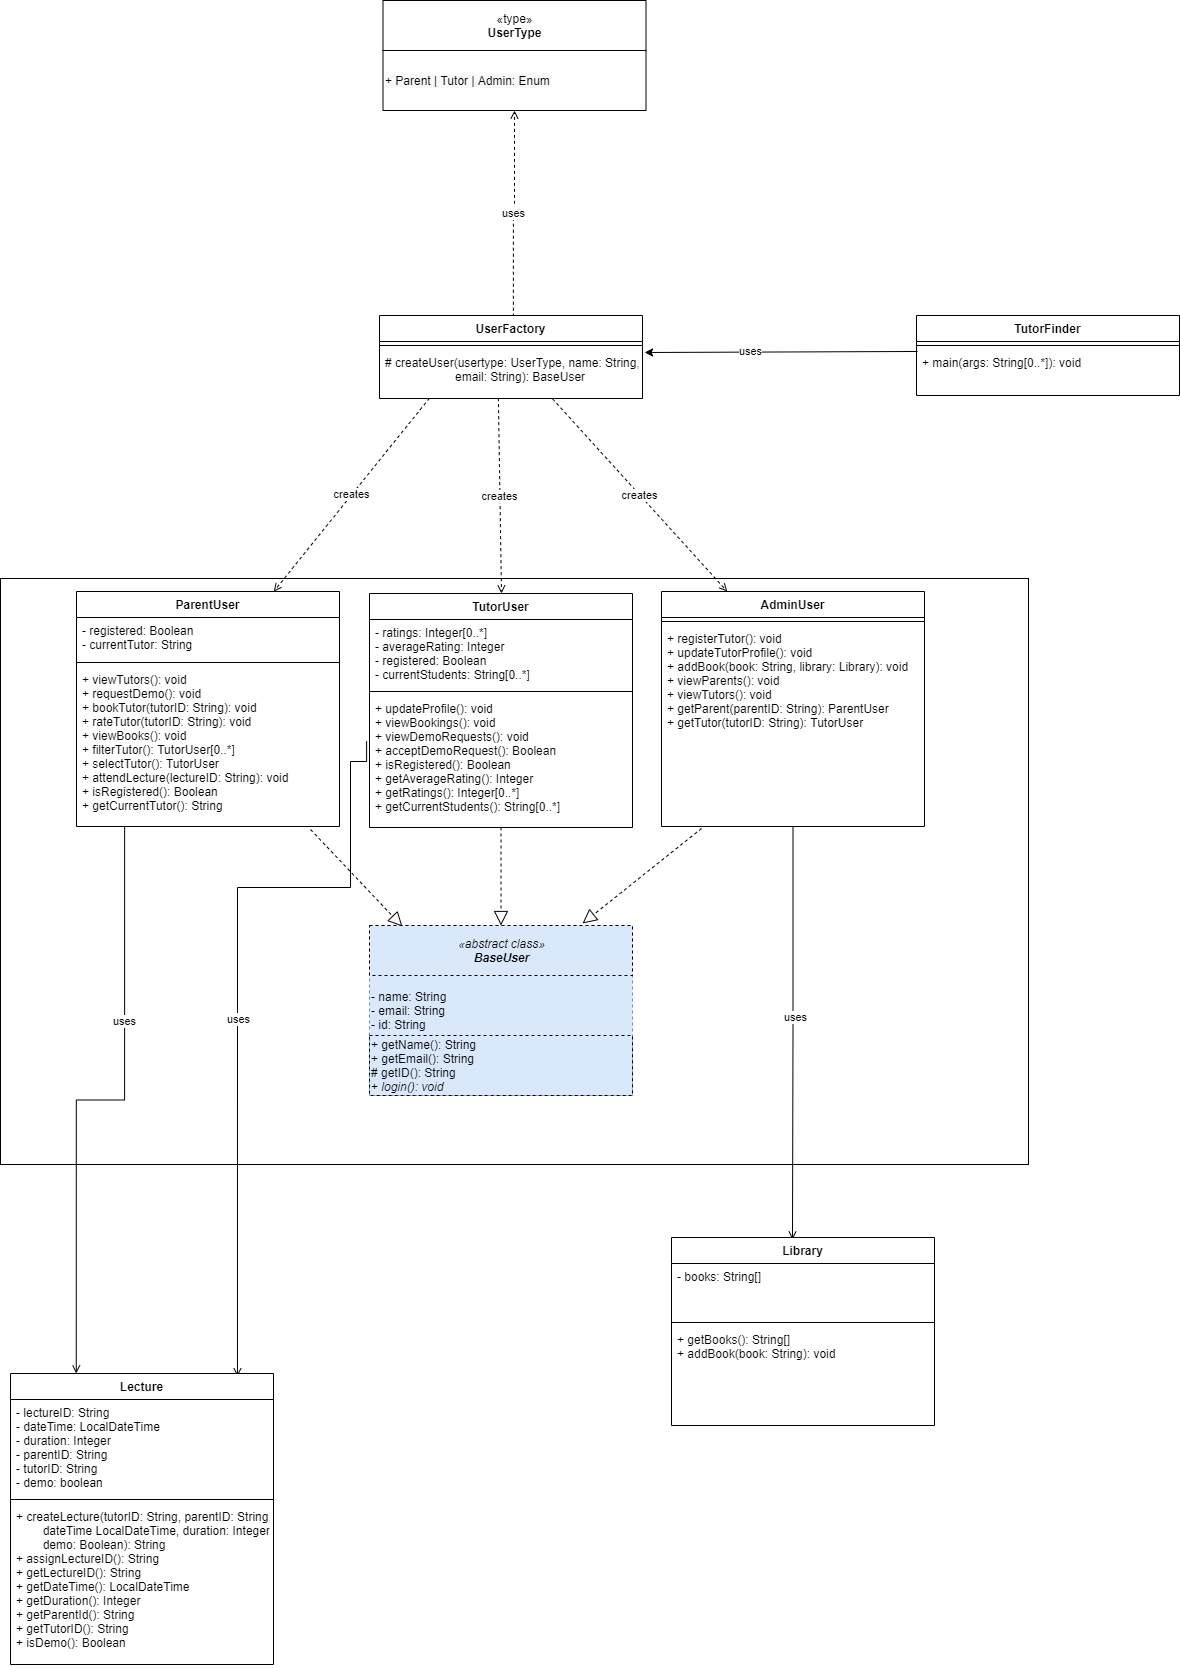

The diagram above was exported from draw.io. Its source (the exported page's mxGraphModel, read from the mxfile embedded in the PNG):
<mxGraphModel dx="671" dy="509" grid="0" gridSize="10" guides="1" tooltips="1" connect="1" arrows="1" fold="1" page="1" pageScale="1" pageWidth="3300" pageHeight="4681" math="0" shadow="0">
  <root>
    <mxCell id="Z0vRt7ycdRy36ny2I4tH-0" />
    <mxCell id="Z0vRt7ycdRy36ny2I4tH-1" parent="Z0vRt7ycdRy36ny2I4tH-0" />
    <mxCell id="xdqxcgQspCFxAQr9llqN-0" value="" style="rounded=0;whiteSpace=wrap;html=1;fillColor=none;" parent="Z0vRt7ycdRy36ny2I4tH-1" vertex="1">
      <mxGeometry x="1091" y="783" width="1028" height="586" as="geometry" />
    </mxCell>
    <mxCell id="ntlTqnRfReFdj88A7GJi-5" style="edgeStyle=orthogonalEdgeStyle;rounded=0;orthogonalLoop=1;jettySize=auto;html=1;entryX=0.863;entryY=0.01;entryDx=0;entryDy=0;endArrow=open;endFill=0;exitX=-0.011;exitY=0.346;exitDx=0;exitDy=0;exitPerimeter=0;entryPerimeter=0;" parent="Z0vRt7ycdRy36ny2I4tH-1" source="xdqxcgQspCFxAQr9llqN-12" target="KG-7QCgVzmdr-yO09S3d-0" edge="1">
      <mxGeometry relative="1" as="geometry">
        <mxPoint x="1588" y="1384" as="sourcePoint" />
        <Array as="points">
          <mxPoint x="1441" y="966" />
          <mxPoint x="1441" y="1092" />
          <mxPoint x="1328" y="1092" />
        </Array>
      </mxGeometry>
    </mxCell>
    <mxCell id="dFq6kEd51uAzvnZ2fbz8-5" value="uses" style="edgeLabel;html=1;align=center;verticalAlign=middle;resizable=0;points=[];" parent="ntlTqnRfReFdj88A7GJi-5" vertex="1" connectable="0">
      <mxGeometry x="0.0661" y="1" relative="1" as="geometry">
        <mxPoint as="offset" />
      </mxGeometry>
    </mxCell>
    <mxCell id="ntlTqnRfReFdj88A7GJi-7" style="edgeStyle=orthogonalEdgeStyle;rounded=0;orthogonalLoop=1;jettySize=auto;html=1;entryX=0.25;entryY=0;entryDx=0;entryDy=0;endArrow=open;endFill=0;exitX=0.183;exitY=1;exitDx=0;exitDy=0;exitPerimeter=0;" parent="Z0vRt7ycdRy36ny2I4tH-1" source="xdqxcgQspCFxAQr9llqN-8" target="KG-7QCgVzmdr-yO09S3d-0" edge="1">
      <mxGeometry relative="1" as="geometry">
        <Array as="points" />
        <mxPoint x="1351" y="1102" as="sourcePoint" />
      </mxGeometry>
    </mxCell>
    <mxCell id="dFq6kEd51uAzvnZ2fbz8-1" value="uses" style="edgeLabel;html=1;align=center;verticalAlign=middle;resizable=0;points=[];" parent="ntlTqnRfReFdj88A7GJi-7" vertex="1" connectable="0">
      <mxGeometry x="-0.3449" y="-1" relative="1" as="geometry">
        <mxPoint as="offset" />
      </mxGeometry>
    </mxCell>
    <mxCell id="xdqxcgQspCFxAQr9llqN-5" value="ParentUser" style="swimlane;fontStyle=1;align=center;verticalAlign=top;childLayout=stackLayout;horizontal=1;startSize=26;horizontalStack=0;resizeParent=1;resizeParentMax=0;resizeLast=0;collapsible=1;marginBottom=0;" parent="Z0vRt7ycdRy36ny2I4tH-1" vertex="1">
      <mxGeometry x="1167" y="796" width="263" height="235" as="geometry" />
    </mxCell>
    <mxCell id="xdqxcgQspCFxAQr9llqN-6" value="- registered: Boolean&#10;- currentTutor: String" style="text;strokeColor=none;fillColor=none;align=left;verticalAlign=top;spacingLeft=4;spacingRight=4;overflow=hidden;rotatable=0;points=[[0,0.5],[1,0.5]];portConstraint=eastwest;" parent="xdqxcgQspCFxAQr9llqN-5" vertex="1">
      <mxGeometry y="26" width="263" height="41" as="geometry" />
    </mxCell>
    <mxCell id="xdqxcgQspCFxAQr9llqN-7" value="" style="line;strokeWidth=1;fillColor=none;align=left;verticalAlign=middle;spacingTop=-1;spacingLeft=3;spacingRight=3;rotatable=0;labelPosition=right;points=[];portConstraint=eastwest;" parent="xdqxcgQspCFxAQr9llqN-5" vertex="1">
      <mxGeometry y="67" width="263" height="8" as="geometry" />
    </mxCell>
    <mxCell id="xdqxcgQspCFxAQr9llqN-8" value="+ viewTutors(): void&#10;+ requestDemo(): void&#10;+ bookTutor(tutorID: String): void&#10;+ rateTutor(tutorID: String): void&#10;+ viewBooks(): void&#10;+ filterTutor(): TutorUser[0..*]&#10;+ selectTutor(): TutorUser&#10;+ attendLecture(lectureID: String): void&#10;+ isRegistered(): Boolean&#10;+ getCurrentTutor(): String" style="text;strokeColor=none;fillColor=none;align=left;verticalAlign=top;spacingLeft=4;spacingRight=4;overflow=hidden;rotatable=0;points=[[0,0.5],[1,0.5]];portConstraint=eastwest;" parent="xdqxcgQspCFxAQr9llqN-5" vertex="1">
      <mxGeometry y="75" width="263" height="160" as="geometry" />
    </mxCell>
    <mxCell id="xdqxcgQspCFxAQr9llqN-9" value="TutorUser" style="swimlane;fontStyle=1;align=center;verticalAlign=top;childLayout=stackLayout;horizontal=1;startSize=26;horizontalStack=0;resizeParent=1;resizeParentMax=0;resizeLast=0;collapsible=1;marginBottom=0;" parent="Z0vRt7ycdRy36ny2I4tH-1" vertex="1">
      <mxGeometry x="1460" y="798" width="263" height="234" as="geometry" />
    </mxCell>
    <mxCell id="xdqxcgQspCFxAQr9llqN-10" value="- ratings: Integer[0..*]&#10;- averageRating: Integer&#10;- registered: Boolean&#10;- currentStudents: String[0..*] " style="text;strokeColor=none;fillColor=none;align=left;verticalAlign=top;spacingLeft=4;spacingRight=4;overflow=hidden;rotatable=0;points=[[0,0.5],[1,0.5]];portConstraint=eastwest;" parent="xdqxcgQspCFxAQr9llqN-9" vertex="1">
      <mxGeometry y="26" width="263" height="68" as="geometry" />
    </mxCell>
    <mxCell id="xdqxcgQspCFxAQr9llqN-11" value="" style="line;strokeWidth=1;fillColor=none;align=left;verticalAlign=middle;spacingTop=-1;spacingLeft=3;spacingRight=3;rotatable=0;labelPosition=right;points=[];portConstraint=eastwest;" parent="xdqxcgQspCFxAQr9llqN-9" vertex="1">
      <mxGeometry y="94" width="263" height="8" as="geometry" />
    </mxCell>
    <mxCell id="xdqxcgQspCFxAQr9llqN-12" value="+ updateProfile(): void&#10;+ viewBookings(): void&#10;+ viewDemoRequests(): void&#10;+ acceptDemoRequest(): Boolean&#10;+ isRegistered(): Boolean&#10;+ getAverageRating(): Integer&#10;+ getRatings(): Integer[0..*]&#10;+ getCurrentStudents(): String[0..*]" style="text;strokeColor=none;fillColor=none;align=left;verticalAlign=top;spacingLeft=4;spacingRight=4;overflow=hidden;rotatable=0;points=[[0,0.5],[1,0.5]];portConstraint=eastwest;" parent="xdqxcgQspCFxAQr9llqN-9" vertex="1">
      <mxGeometry y="102" width="263" height="132" as="geometry" />
    </mxCell>
    <mxCell id="ntlTqnRfReFdj88A7GJi-6" style="edgeStyle=orthogonalEdgeStyle;rounded=0;orthogonalLoop=1;jettySize=auto;html=1;entryX=0.46;entryY=0.011;entryDx=0;entryDy=0;entryPerimeter=0;endArrow=open;endFill=0;" parent="Z0vRt7ycdRy36ny2I4tH-1" source="xdqxcgQspCFxAQr9llqN-13" target="ntlTqnRfReFdj88A7GJi-0" edge="1">
      <mxGeometry relative="1" as="geometry" />
    </mxCell>
    <mxCell id="dFq6kEd51uAzvnZ2fbz8-0" value="uses" style="edgeLabel;html=1;align=center;verticalAlign=middle;resizable=0;points=[];" parent="ntlTqnRfReFdj88A7GJi-6" vertex="1" connectable="0">
      <mxGeometry x="-0.0812" y="2" relative="1" as="geometry">
        <mxPoint as="offset" />
      </mxGeometry>
    </mxCell>
    <mxCell id="xdqxcgQspCFxAQr9llqN-13" value="AdminUser" style="swimlane;fontStyle=1;align=center;verticalAlign=top;childLayout=stackLayout;horizontal=1;startSize=26;horizontalStack=0;resizeParent=1;resizeParentMax=0;resizeLast=0;collapsible=1;marginBottom=0;" parent="Z0vRt7ycdRy36ny2I4tH-1" vertex="1">
      <mxGeometry x="1752" y="796" width="263" height="235" as="geometry" />
    </mxCell>
    <mxCell id="xdqxcgQspCFxAQr9llqN-15" value="" style="line;strokeWidth=1;fillColor=none;align=left;verticalAlign=middle;spacingTop=-1;spacingLeft=3;spacingRight=3;rotatable=0;labelPosition=right;points=[];portConstraint=eastwest;" parent="xdqxcgQspCFxAQr9llqN-13" vertex="1">
      <mxGeometry y="26" width="263" height="8" as="geometry" />
    </mxCell>
    <mxCell id="xdqxcgQspCFxAQr9llqN-16" value="+ registerTutor(): void&#10;+ updateTutorProfile(): void&#10;+ addBook(book: String, library: Library): void&#10;+ viewParents(): void&#10;+ viewTutors(): void&#10;+ getParent(parentID: String): ParentUser&#10;+ getTutor(tutorID: String): TutorUser" style="text;strokeColor=none;fillColor=none;align=left;verticalAlign=top;spacingLeft=4;spacingRight=4;overflow=hidden;rotatable=0;points=[[0,0.5],[1,0.5]];portConstraint=eastwest;" parent="xdqxcgQspCFxAQr9llqN-13" vertex="1">
      <mxGeometry y="34" width="263" height="201" as="geometry" />
    </mxCell>
    <mxCell id="xdqxcgQspCFxAQr9llqN-17" value="" style="endArrow=block;dashed=1;endFill=0;endSize=12;html=1;exitX=0.89;exitY=1.019;exitDx=0;exitDy=0;rounded=0;entryX=0.125;entryY=0.02;entryDx=0;entryDy=0;exitPerimeter=0;entryPerimeter=0;" parent="Z0vRt7ycdRy36ny2I4tH-1" source="xdqxcgQspCFxAQr9llqN-8" target="xdqxcgQspCFxAQr9llqN-30" edge="1">
      <mxGeometry width="160" relative="1" as="geometry">
        <mxPoint x="1455" y="1110" as="sourcePoint" />
        <mxPoint x="1518" y="1032" as="targetPoint" />
      </mxGeometry>
    </mxCell>
    <mxCell id="xdqxcgQspCFxAQr9llqN-18" value="" style="endArrow=block;dashed=1;endFill=0;endSize=12;html=1;rounded=0;entryX=0.5;entryY=0;entryDx=0;entryDy=0;" parent="Z0vRt7ycdRy36ny2I4tH-1" source="xdqxcgQspCFxAQr9llqN-12" target="xdqxcgQspCFxAQr9llqN-30" edge="1">
      <mxGeometry width="160" relative="1" as="geometry">
        <mxPoint x="1592" y="1048" as="sourcePoint" />
        <mxPoint x="1569" y="1033" as="targetPoint" />
      </mxGeometry>
    </mxCell>
    <mxCell id="xdqxcgQspCFxAQr9llqN-19" value="" style="endArrow=block;dashed=1;endFill=0;endSize=12;html=1;entryX=0.81;entryY=-0.04;entryDx=0;entryDy=0;rounded=0;exitX=0.152;exitY=1.01;exitDx=0;exitDy=0;exitPerimeter=0;entryPerimeter=0;" parent="Z0vRt7ycdRy36ny2I4tH-1" source="xdqxcgQspCFxAQr9llqN-16" target="xdqxcgQspCFxAQr9llqN-30" edge="1">
      <mxGeometry width="160" relative="1" as="geometry">
        <mxPoint x="1892" y="1112" as="sourcePoint" />
        <mxPoint x="1643.7820000000002" y="1031.19" as="targetPoint" />
      </mxGeometry>
    </mxCell>
    <mxCell id="xdqxcgQspCFxAQr9llqN-34" value="- name: String&#10;- email: String&#10;- id: String" style="group;fillColor=#dae8fc;strokeColor=#6c8ebf;dashed=1;rounded=0;glass=0;sketch=0;shadow=0;verticalAlign=middle;align=left;" parent="Z0vRt7ycdRy36ny2I4tH-1" vertex="1" connectable="0">
      <mxGeometry x="1460" y="1130" width="263" height="170" as="geometry" />
    </mxCell>
    <mxCell id="xdqxcgQspCFxAQr9llqN-30" value="&lt;i&gt;«abstract class»&lt;br&gt;&lt;b&gt;BaseUser&lt;/b&gt;&lt;/i&gt;" style="html=1;fillColor=none;dashed=1;" parent="xdqxcgQspCFxAQr9llqN-34" vertex="1">
      <mxGeometry width="263" height="50" as="geometry" />
    </mxCell>
    <mxCell id="xdqxcgQspCFxAQr9llqN-33" value="&lt;span style=&quot;color: rgb(0 , 0 , 0) ; font-family: &amp;#34;helvetica&amp;#34; ; font-size: 12px ; font-style: normal ; font-weight: 400 ; letter-spacing: normal ; text-indent: 0px ; text-transform: none ; word-spacing: 0px ; display: inline ; float: none&quot;&gt;+ getName(): String&lt;br&gt;+ getEmail(): String&lt;br&gt;# getID(): String&lt;/span&gt;&lt;br style=&quot;color: rgb(0 , 0 , 0) ; font-family: &amp;#34;helvetica&amp;#34; ; font-size: 12px ; font-style: normal ; font-weight: 400 ; letter-spacing: normal ; text-indent: 0px ; text-transform: none ; word-spacing: 0px&quot;&gt;&lt;span style=&quot;color: rgb(0 , 0 , 0) ; font-family: &amp;#34;helvetica&amp;#34; ; font-size: 12px ; font-style: normal ; font-weight: 400 ; letter-spacing: normal ; text-indent: 0px ; text-transform: none ; word-spacing: 0px ; display: inline ; float: none&quot;&gt;+ &lt;/span&gt;&lt;span style=&quot;color: rgb(0 , 0 , 0) ; font-family: &amp;#34;helvetica&amp;#34; ; font-size: 12px ; font-weight: 400 ; letter-spacing: normal ; text-indent: 0px ; text-transform: none ; word-spacing: 0px ; display: inline ; float: none&quot;&gt;&lt;i&gt;login(): void&lt;/i&gt;&lt;/span&gt;" style="rounded=0;whiteSpace=wrap;html=1;fillColor=none;align=left;dashed=1;" parent="xdqxcgQspCFxAQr9llqN-34" vertex="1">
      <mxGeometry y="110" width="263" height="60" as="geometry" />
    </mxCell>
    <mxCell id="KG-7QCgVzmdr-yO09S3d-0" value="Lecture" style="swimlane;fontStyle=1;align=center;verticalAlign=top;childLayout=stackLayout;horizontal=1;startSize=26;horizontalStack=0;resizeParent=1;resizeParentMax=0;resizeLast=0;collapsible=1;marginBottom=0;" parent="Z0vRt7ycdRy36ny2I4tH-1" vertex="1">
      <mxGeometry x="1101" y="1578" width="263" height="291" as="geometry" />
    </mxCell>
    <mxCell id="KG-7QCgVzmdr-yO09S3d-1" value="- lectureID: String&#10;- dateTime: LocalDateTime&#10;- duration: Integer&#10;- parentID: String&#10;- tutorID: String&#10;- demo: boolean" style="text;strokeColor=none;fillColor=none;align=left;verticalAlign=top;spacingLeft=4;spacingRight=4;overflow=hidden;rotatable=0;points=[[0,0.5],[1,0.5]];portConstraint=eastwest;" parent="KG-7QCgVzmdr-yO09S3d-0" vertex="1">
      <mxGeometry y="26" width="263" height="96" as="geometry" />
    </mxCell>
    <mxCell id="KG-7QCgVzmdr-yO09S3d-2" value="" style="line;strokeWidth=1;fillColor=none;align=left;verticalAlign=middle;spacingTop=-1;spacingLeft=3;spacingRight=3;rotatable=0;labelPosition=right;points=[];portConstraint=eastwest;" parent="KG-7QCgVzmdr-yO09S3d-0" vertex="1">
      <mxGeometry y="122" width="263" height="8" as="geometry" />
    </mxCell>
    <mxCell id="KG-7QCgVzmdr-yO09S3d-3" value="+ createLecture(tutorID: String, parentID: String,&#10;        dateTime LocalDateTime, duration: Integer,&#10;        demo: Boolean): String&#10;+ assignLectureID(): String&#10;+ getLectureID(): String&#10;+ getDateTime(): LocalDateTime&#10;+ getDuration(): Integer&#10;+ getParentId(): String&#10;+ getTutorID(): String&#10;+ isDemo(): Boolean" style="text;strokeColor=none;fillColor=none;align=left;verticalAlign=top;spacingLeft=4;spacingRight=4;overflow=hidden;rotatable=0;points=[[0,0.5],[1,0.5]];portConstraint=eastwest;" parent="KG-7QCgVzmdr-yO09S3d-0" vertex="1">
      <mxGeometry y="130" width="263" height="161" as="geometry" />
    </mxCell>
    <mxCell id="ntlTqnRfReFdj88A7GJi-0" value="Library" style="swimlane;fontStyle=1;align=center;verticalAlign=top;childLayout=stackLayout;horizontal=1;startSize=26;horizontalStack=0;resizeParent=1;resizeParentMax=0;resizeLast=0;collapsible=1;marginBottom=0;" parent="Z0vRt7ycdRy36ny2I4tH-1" vertex="1">
      <mxGeometry x="1762" y="1442" width="263" height="188" as="geometry" />
    </mxCell>
    <mxCell id="ntlTqnRfReFdj88A7GJi-1" value="- books: String[]" style="text;strokeColor=none;fillColor=none;align=left;verticalAlign=top;spacingLeft=4;spacingRight=4;overflow=hidden;rotatable=0;points=[[0,0.5],[1,0.5]];portConstraint=eastwest;" parent="ntlTqnRfReFdj88A7GJi-0" vertex="1">
      <mxGeometry y="26" width="263" height="55" as="geometry" />
    </mxCell>
    <mxCell id="ntlTqnRfReFdj88A7GJi-2" value="" style="line;strokeWidth=1;fillColor=none;align=left;verticalAlign=middle;spacingTop=-1;spacingLeft=3;spacingRight=3;rotatable=0;labelPosition=right;points=[];portConstraint=eastwest;" parent="ntlTqnRfReFdj88A7GJi-0" vertex="1">
      <mxGeometry y="81" width="263" height="8" as="geometry" />
    </mxCell>
    <mxCell id="ntlTqnRfReFdj88A7GJi-3" value="+ getBooks(): String[]&#10;+ addBook(book: String): void" style="text;strokeColor=none;fillColor=none;align=left;verticalAlign=top;spacingLeft=4;spacingRight=4;overflow=hidden;rotatable=0;points=[[0,0.5],[1,0.5]];portConstraint=eastwest;" parent="ntlTqnRfReFdj88A7GJi-0" vertex="1">
      <mxGeometry y="89" width="263" height="99" as="geometry" />
    </mxCell>
    <mxCell id="ntlTqnRfReFdj88A7GJi-8" value="uses" style="edgeStyle=orthogonalEdgeStyle;rounded=0;orthogonalLoop=1;jettySize=auto;html=1;endArrow=open;endFill=0;exitX=0.509;exitY=0.015;exitDx=0;exitDy=0;exitPerimeter=0;dashed=1;entryX=0.5;entryY=1;entryDx=0;entryDy=0;" parent="Z0vRt7ycdRy36ny2I4tH-1" source="ntlTqnRfReFdj88A7GJi-13" target="eWjTmenVl6bdn_4q8C-7-2" edge="1">
      <mxGeometry relative="1" as="geometry">
        <mxPoint x="1603" y="314" as="targetPoint" />
      </mxGeometry>
    </mxCell>
    <mxCell id="ntlTqnRfReFdj88A7GJi-13" value="UserFactory" style="swimlane;fontStyle=1;align=center;verticalAlign=top;childLayout=stackLayout;horizontal=1;startSize=26;horizontalStack=0;resizeParent=1;resizeParentMax=0;resizeLast=0;collapsible=1;marginBottom=0;" parent="Z0vRt7ycdRy36ny2I4tH-1" vertex="1">
      <mxGeometry x="1470" y="520" width="263" height="83" as="geometry" />
    </mxCell>
    <mxCell id="ntlTqnRfReFdj88A7GJi-15" value="" style="line;strokeWidth=1;fillColor=none;align=left;verticalAlign=middle;spacingTop=-1;spacingLeft=3;spacingRight=3;rotatable=0;labelPosition=right;points=[];portConstraint=eastwest;" parent="ntlTqnRfReFdj88A7GJi-13" vertex="1">
      <mxGeometry y="26" width="263" height="8" as="geometry" />
    </mxCell>
    <mxCell id="ntlTqnRfReFdj88A7GJi-16" value="# createUser(usertype: UserType, name: String,&#10;                     email: String): BaseUser" style="text;strokeColor=none;fillColor=none;align=left;verticalAlign=top;spacingLeft=4;spacingRight=4;overflow=hidden;rotatable=0;points=[[0,0.5],[1,0.5]];portConstraint=eastwest;" parent="ntlTqnRfReFdj88A7GJi-13" vertex="1">
      <mxGeometry y="34" width="263" height="49" as="geometry" />
    </mxCell>
    <mxCell id="ntlTqnRfReFdj88A7GJi-17" value="creates" style="rounded=0;orthogonalLoop=1;jettySize=auto;html=1;exitX=0.19;exitY=0.993;exitDx=0;exitDy=0;endArrow=open;endFill=0;dashed=1;exitPerimeter=0;entryX=0.75;entryY=0;entryDx=0;entryDy=0;" parent="Z0vRt7ycdRy36ny2I4tH-1" source="ntlTqnRfReFdj88A7GJi-16" target="xdqxcgQspCFxAQr9llqN-5" edge="1">
      <mxGeometry relative="1" as="geometry">
        <mxPoint x="1650" y="716" as="sourcePoint" />
        <mxPoint x="1538.9439999999995" y="716.306" as="targetPoint" />
      </mxGeometry>
    </mxCell>
    <mxCell id="ntlTqnRfReFdj88A7GJi-18" value="creates" style="rounded=0;orthogonalLoop=1;jettySize=auto;html=1;exitX=0.452;exitY=0.993;exitDx=0;exitDy=0;endArrow=open;endFill=0;dashed=1;exitPerimeter=0;" parent="Z0vRt7ycdRy36ny2I4tH-1" source="ntlTqnRfReFdj88A7GJi-16" edge="1">
      <mxGeometry relative="1" as="geometry">
        <mxPoint x="1613.9189999999999" y="683.9449999999999" as="sourcePoint" />
        <mxPoint x="1592" y="798" as="targetPoint" />
      </mxGeometry>
    </mxCell>
    <mxCell id="ntlTqnRfReFdj88A7GJi-19" value="creates" style="rounded=0;orthogonalLoop=1;jettySize=auto;html=1;exitX=0.658;exitY=1.007;exitDx=0;exitDy=0;endArrow=open;endFill=0;dashed=1;exitPerimeter=0;entryX=0.25;entryY=0;entryDx=0;entryDy=0;" parent="Z0vRt7ycdRy36ny2I4tH-1" source="ntlTqnRfReFdj88A7GJi-16" target="xdqxcgQspCFxAQr9llqN-13" edge="1">
      <mxGeometry relative="1" as="geometry">
        <mxPoint x="1623.9189999999999" y="693.9449999999999" as="sourcePoint" />
        <mxPoint x="1318.5" y="816" as="targetPoint" />
      </mxGeometry>
    </mxCell>
    <mxCell id="NOlMfQgjryRjpfadZRVq-0" value="" style="group" parent="Z0vRt7ycdRy36ny2I4tH-1" vertex="1" connectable="0">
      <mxGeometry x="1473.5" y="205" width="263" height="110" as="geometry" />
    </mxCell>
    <mxCell id="eWjTmenVl6bdn_4q8C-7-1" value="«type»&lt;br&gt;&lt;b&gt;UserType&lt;/b&gt;" style="html=1;fillColor=none;" parent="NOlMfQgjryRjpfadZRVq-0" vertex="1">
      <mxGeometry width="263" height="50" as="geometry" />
    </mxCell>
    <mxCell id="eWjTmenVl6bdn_4q8C-7-2" value="&lt;span style=&quot;color: rgb(0 , 0 , 0) ; font-family: &amp;#34;helvetica&amp;#34; ; font-size: 12px ; font-style: normal ; font-weight: 400 ; letter-spacing: normal ; text-align: left ; text-indent: 0px ; text-transform: none ; word-spacing: 0px ; background-color: rgb(248 , 249 , 250) ; display: inline ; float: none&quot;&gt;+ Parent | Tutor | Admin: Enum&lt;/span&gt;" style="rounded=0;whiteSpace=wrap;html=1;fillColor=none;align=left;" parent="NOlMfQgjryRjpfadZRVq-0" vertex="1">
      <mxGeometry y="50" width="263" height="60" as="geometry" />
    </mxCell>
    <mxCell id="KLB37RZGltveFSSmbz_M-5" style="rounded=0;orthogonalLoop=1;jettySize=auto;html=1;entryX=1.008;entryY=0.061;entryDx=0;entryDy=0;entryPerimeter=0;exitX=0.004;exitY=0.043;exitDx=0;exitDy=0;exitPerimeter=0;" parent="Z0vRt7ycdRy36ny2I4tH-1" source="KLB37RZGltveFSSmbz_M-4" target="ntlTqnRfReFdj88A7GJi-16" edge="1">
      <mxGeometry relative="1" as="geometry">
        <mxPoint x="1983" y="563" as="sourcePoint" />
      </mxGeometry>
    </mxCell>
    <mxCell id="KLB37RZGltveFSSmbz_M-6" value="uses" style="edgeLabel;html=1;align=center;verticalAlign=middle;resizable=0;points=[];" parent="KLB37RZGltveFSSmbz_M-5" vertex="1" connectable="0">
      <mxGeometry x="0.2383" y="-1" relative="1" as="geometry">
        <mxPoint x="1" as="offset" />
      </mxGeometry>
    </mxCell>
    <mxCell id="KLB37RZGltveFSSmbz_M-1" value="TutorFinder" style="swimlane;fontStyle=1;align=center;verticalAlign=top;childLayout=stackLayout;horizontal=1;startSize=26;horizontalStack=0;resizeParent=1;resizeParentMax=0;resizeLast=0;collapsible=1;marginBottom=0;" parent="Z0vRt7ycdRy36ny2I4tH-1" vertex="1">
      <mxGeometry x="2007" y="520" width="263" height="80" as="geometry" />
    </mxCell>
    <mxCell id="KLB37RZGltveFSSmbz_M-3" value="" style="line;strokeWidth=1;fillColor=none;align=left;verticalAlign=middle;spacingTop=-1;spacingLeft=3;spacingRight=3;rotatable=0;labelPosition=right;points=[];portConstraint=eastwest;" parent="KLB37RZGltveFSSmbz_M-1" vertex="1">
      <mxGeometry y="26" width="263" height="8" as="geometry" />
    </mxCell>
    <mxCell id="KLB37RZGltveFSSmbz_M-4" value="+ main(args: String[0..*]): void" style="text;strokeColor=none;fillColor=none;align=left;verticalAlign=top;spacingLeft=4;spacingRight=4;overflow=hidden;rotatable=0;points=[[0,0.5],[1,0.5]];portConstraint=eastwest;" parent="KLB37RZGltveFSSmbz_M-1" vertex="1">
      <mxGeometry y="34" width="263" height="46" as="geometry" />
    </mxCell>
  </root>
</mxGraphModel>